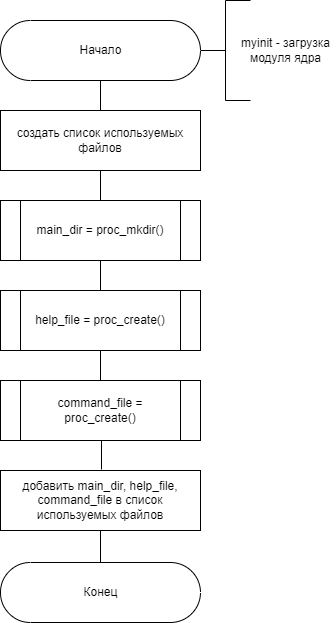

The diagram above was exported from draw.io. Its source (the exported page's mxGraphModel, read from the mxfile embedded in the PNG):
<mxGraphModel dx="3785" dy="773" grid="0" gridSize="10" guides="1" tooltips="1" connect="1" arrows="1" fold="1" page="0" pageScale="1" pageWidth="827" pageHeight="1169" math="0" shadow="0">
  <root>
    <mxCell id="0" />
    <mxCell id="1" parent="0" />
    <mxCell id="2" value="Начало" style="html=1;dashed=0;whitespace=wrap;shape=mxgraph.dfd.start;rotation=0;" vertex="1" parent="1">
      <mxGeometry x="-802" y="1209" width="200" height="60" as="geometry" />
    </mxCell>
    <mxCell id="3" style="edgeStyle=none;html=1;exitX=0.5;exitY=1;exitDx=0;exitDy=0;entryX=0.5;entryY=0;entryDx=0;entryDy=0;endArrow=none;endFill=0;rounded=0;" edge="1" parent="1">
      <mxGeometry relative="1" as="geometry">
        <mxPoint x="-702" y="1539" as="sourcePoint" />
        <mxPoint x="-702" y="1569" as="targetPoint" />
      </mxGeometry>
    </mxCell>
    <mxCell id="4" style="edgeStyle=none;rounded=0;html=1;exitX=0.5;exitY=1;exitDx=0;exitDy=0;entryX=0.5;entryY=0;entryDx=0;entryDy=0;endArrow=none;endFill=0;" edge="1" parent="1">
      <mxGeometry relative="1" as="geometry">
        <mxPoint x="-702" y="1359" as="sourcePoint" />
        <mxPoint x="-702" y="1389" as="targetPoint" />
      </mxGeometry>
    </mxCell>
    <mxCell id="5" style="edgeStyle=none;rounded=0;html=1;exitX=0.5;exitY=1;exitDx=0;exitDy=0;entryX=0.5;entryY=0;entryDx=0;entryDy=0;endArrow=none;endFill=0;" edge="1" parent="1">
      <mxGeometry relative="1" as="geometry">
        <mxPoint x="-702" y="1269" as="sourcePoint" />
        <mxPoint x="-702" y="1299" as="targetPoint" />
      </mxGeometry>
    </mxCell>
    <mxCell id="6" style="edgeStyle=none;rounded=0;html=1;exitX=0.5;exitY=1;exitDx=0;exitDy=0;entryX=0.5;entryY=0;entryDx=0;entryDy=0;endArrow=none;endFill=0;" edge="1" parent="1">
      <mxGeometry relative="1" as="geometry">
        <mxPoint x="-701" y="1627" as="sourcePoint" />
        <mxPoint x="-701" y="1658" as="targetPoint" />
      </mxGeometry>
    </mxCell>
    <mxCell id="7" value="создать список используемых файлов" style="rounded=0;whiteSpace=wrap;html=1;rotation=0;" vertex="1" parent="1">
      <mxGeometry x="-802" y="1299" width="200" height="60" as="geometry" />
    </mxCell>
    <mxCell id="8" value="" style="edgeStyle=none;html=1;endArrow=none;endFill=0;" edge="1" parent="1">
      <mxGeometry relative="1" as="geometry">
        <mxPoint x="-702" y="1479" as="targetPoint" />
        <mxPoint x="-702" y="1449" as="sourcePoint" />
      </mxGeometry>
    </mxCell>
    <mxCell id="9" value="help_file = proc_create()" style="shape=process;whiteSpace=wrap;html=1;backgroundOutline=1;" vertex="1" parent="1">
      <mxGeometry x="-802" y="1479" width="200" height="60" as="geometry" />
    </mxCell>
    <mxCell id="10" style="edgeStyle=none;html=1;exitX=0.5;exitY=1;exitDx=0;exitDy=0;entryX=0.5;entryY=0;entryDx=0;entryDy=0;endArrow=none;endFill=0;" edge="1" parent="1">
      <mxGeometry relative="1" as="geometry">
        <mxPoint x="-702" y="1719" as="sourcePoint" />
        <mxPoint x="-702" y="1749" as="targetPoint" />
      </mxGeometry>
    </mxCell>
    <mxCell id="11" value="main_dir = proc_mkdir()" style="shape=process;whiteSpace=wrap;html=1;backgroundOutline=1;" vertex="1" parent="1">
      <mxGeometry x="-802" y="1389" width="200" height="60" as="geometry" />
    </mxCell>
    <mxCell id="12" value="command_file = proc_create()" style="shape=process;whiteSpace=wrap;html=1;backgroundOutline=1;" vertex="1" parent="1">
      <mxGeometry x="-802" y="1569" width="200" height="60" as="geometry" />
    </mxCell>
    <mxCell id="13" value="добавить main_dir, help_file, command_file в список используемых файлов" style="rounded=0;whiteSpace=wrap;html=1;rotation=0;" vertex="1" parent="1">
      <mxGeometry x="-802" y="1659" width="200" height="60" as="geometry" />
    </mxCell>
    <mxCell id="14" style="edgeStyle=none;html=1;exitX=0.5;exitY=1;exitDx=0;exitDy=0;entryX=0.5;entryY=0;entryDx=0;entryDy=0;endArrow=none;endFill=0;" edge="1" parent="1">
      <mxGeometry relative="1" as="geometry">
        <mxPoint x="-702" y="1751" as="targetPoint" />
        <mxPoint x="-702" y="1721" as="sourcePoint" />
      </mxGeometry>
    </mxCell>
    <mxCell id="15" value="Конец" style="html=1;dashed=0;whitespace=wrap;shape=mxgraph.dfd.start;rotation=0;" vertex="1" parent="1">
      <mxGeometry x="-802" y="1751" width="200" height="60" as="geometry" />
    </mxCell>
    <mxCell id="16" value="" style="strokeWidth=1;html=1;shape=mxgraph.flowchart.annotation_2;align=left;labelPosition=right;pointerEvents=1;fontSize=12;" vertex="1" parent="1">
      <mxGeometry x="-602" y="1189" width="50" height="100" as="geometry" />
    </mxCell>
    <mxCell id="17" value="myinit - загрузка&lt;br&gt;модуля ядра" style="text;html=1;align=center;verticalAlign=middle;resizable=0;points=[];autosize=1;strokeColor=none;fillColor=none;fontSize=12;" vertex="1" parent="1">
      <mxGeometry x="-566" y="1223" width="99" height="32" as="geometry" />
    </mxCell>
  </root>
</mxGraphModel>